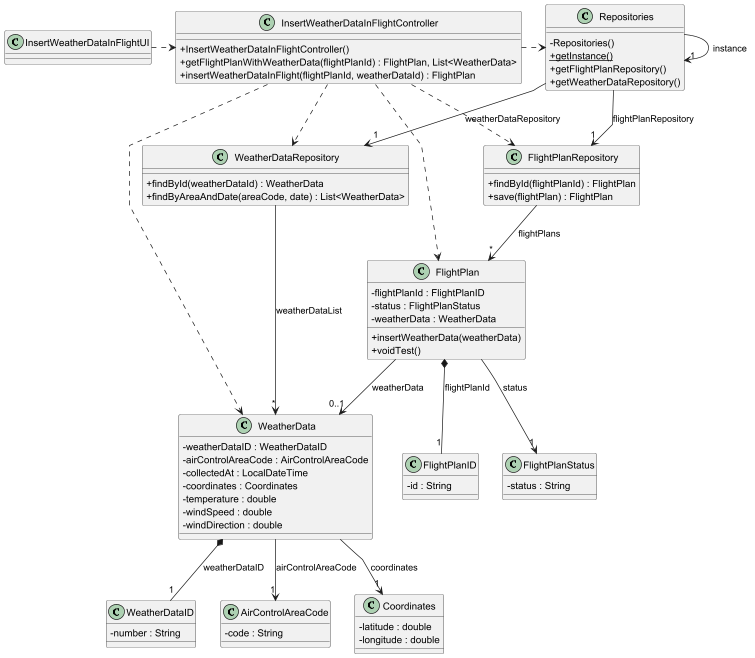

The diagram above was rendered by PlantUML. Its source (embedded in the PNG):
@startuml US082_CD
skinparam packageStyle rectangle
skinparam shadowing false
skinparam linetype polyline
skinparam classAttributeIconSize 0

class InsertWeatherDataInFlightUI {
}

class InsertWeatherDataInFlightController {
    + InsertWeatherDataInFlightController()
    + getFlightPlanWithWeatherData(flightPlanId) : FlightPlan, List<WeatherData>
    + insertWeatherDataInFlight(flightPlanId, weatherDataId) : FlightPlan
}

class FlightPlan {
    - flightPlanId : FlightPlanID
    - status : FlightPlanStatus
    - weatherData : WeatherData

    + insertWeatherData(weatherData)
    + voidTest()
}

class FlightPlanID {
    - id : String
}

class FlightPlanStatus {
    - status : String
}

class WeatherData {
    - weatherDataID : WeatherDataID
    - airControlAreaCode : AirControlAreaCode
    - collectedAt : LocalDateTime
    - coordinates : Coordinates
    - temperature : double
    - windSpeed : double
    - windDirection : double
}

class WeatherDataID {
    - number : String
}

class AirControlAreaCode {
    - code : String
}

class Coordinates {
    - latitude : double
    - longitude : double
}

class FlightPlanRepository {
    + findById(flightPlanId) : FlightPlan
    + save(flightPlan) : FlightPlan
}

class WeatherDataRepository {
    + findById(weatherDataId) : WeatherData
    + findByAreaAndDate(areaCode, date) : List<WeatherData>
}

class Repositories {
    - Repositories()
    + {static} getInstance()
    + getFlightPlanRepository()
    + getWeatherDataRepository()
}

InsertWeatherDataInFlightUI .> InsertWeatherDataInFlightController

InsertWeatherDataInFlightController .> Repositories
InsertWeatherDataInFlightController ..> FlightPlanRepository
InsertWeatherDataInFlightController ..> WeatherDataRepository
InsertWeatherDataInFlightController ..> FlightPlan
InsertWeatherDataInFlightController ..> WeatherData

Repositories -> "1" Repositories : instance
Repositories --> "1" FlightPlanRepository : flightPlanRepository
Repositories --> "1" WeatherDataRepository : weatherDataRepository

FlightPlanRepository --> "*" FlightPlan : flightPlans
WeatherDataRepository --> "*" WeatherData : weatherDataList

FlightPlan *-- "1" FlightPlanID : flightPlanId
FlightPlan --> "1" FlightPlanStatus : status
FlightPlan --> "0..1" WeatherData : weatherData

WeatherData --> "1" AirControlAreaCode : airControlAreaCode
WeatherData --> "1" Coordinates : coordinates
WeatherData *-- "1" WeatherDataID : weatherDataID

@enduml